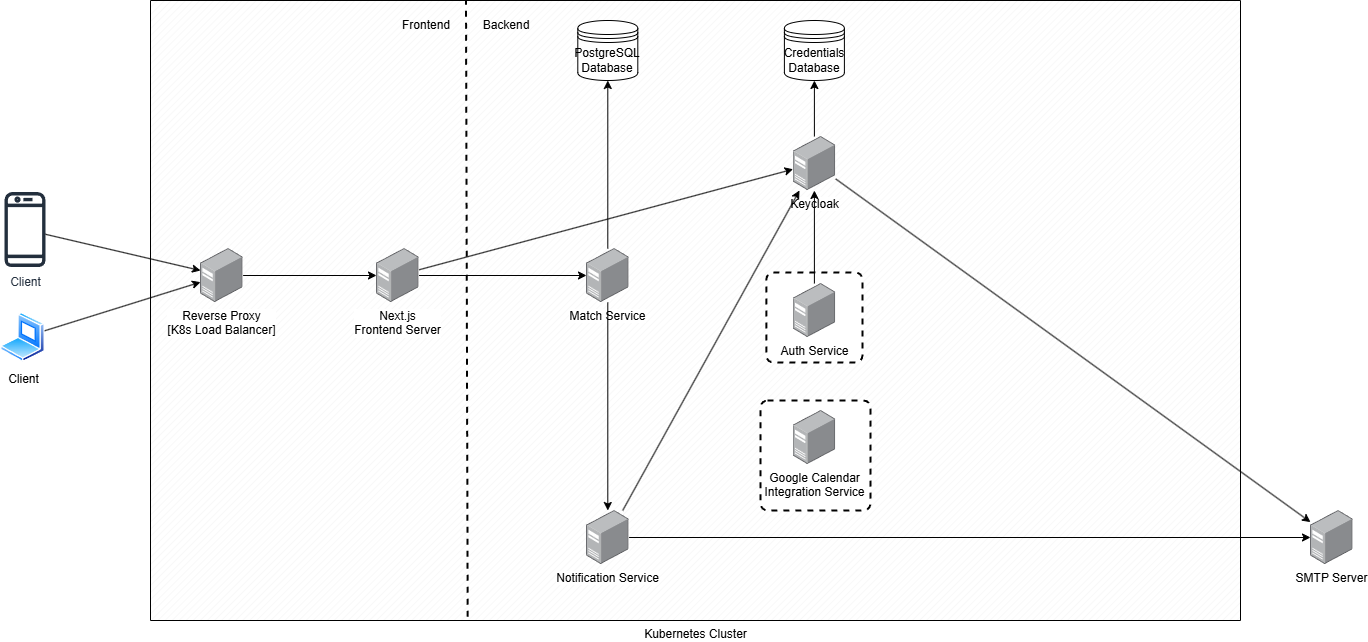

The diagram above was exported from draw.io. Its source (the exported page's mxGraphModel, read from the mxfile embedded in the PNG):
<mxGraphModel dx="1213" dy="627" grid="1" gridSize="10" guides="1" tooltips="1" connect="1" arrows="1" fold="1" page="1" pageScale="1" pageWidth="3300" pageHeight="4681" math="0" shadow="0">
  <root>
    <mxCell id="0" />
    <mxCell id="1" parent="0" />
    <mxCell id="T-Bg_Ga5d8fxvfqZr5fs-6" value="Kubernetes Cluster" style="verticalLabelPosition=bottom;verticalAlign=top;html=1;shape=mxgraph.basic.patternFillRect;fillStyle=diag;step=5;fillStrokeWidth=0.2;fillStrokeColor=#dddddd;" parent="1" vertex="1">
      <mxGeometry x="430" y="170" width="1090" height="620" as="geometry" />
    </mxCell>
    <mxCell id="T-Bg_Ga5d8fxvfqZr5fs-2" value="PostgreSQL&lt;div&gt;Database&lt;/div&gt;" style="shape=datastore;whiteSpace=wrap;html=1;" parent="1" vertex="1">
      <mxGeometry x="857.3" y="190" width="60" height="60" as="geometry" />
    </mxCell>
    <mxCell id="T-Bg_Ga5d8fxvfqZr5fs-3" value="Match Service" style="image;points=[];aspect=fixed;html=1;align=center;shadow=0;dashed=0;image=img/lib/allied_telesis/computer_and_terminals/Server_Desktop.svg;" parent="1" vertex="1">
      <mxGeometry x="866" y="418" width="42.599999999999994" height="54" as="geometry" />
    </mxCell>
    <mxCell id="T-Bg_Ga5d8fxvfqZr5fs-4" value="Keycloak" style="image;points=[];aspect=fixed;html=1;align=center;shadow=0;dashed=0;image=img/lib/allied_telesis/computer_and_terminals/Server_Desktop.svg;" parent="1" vertex="1">
      <mxGeometry x="1072.6" y="306" width="42.599999999999994" height="54" as="geometry" />
    </mxCell>
    <mxCell id="T-Bg_Ga5d8fxvfqZr5fs-7" value="Next.js&lt;div&gt;Frontend Server&lt;/div&gt;" style="image;points=[];aspect=fixed;html=1;align=center;shadow=0;dashed=0;image=img/lib/allied_telesis/computer_and_terminals/Server_Desktop.svg;" parent="1" vertex="1">
      <mxGeometry x="656" y="418" width="42.599999999999994" height="54" as="geometry" />
    </mxCell>
    <mxCell id="T-Bg_Ga5d8fxvfqZr5fs-9" value="Client" style="sketch=0;outlineConnect=0;fontColor=#232F3E;gradientColor=none;fillColor=#232F3D;strokeColor=none;dashed=0;verticalLabelPosition=bottom;verticalAlign=top;align=center;html=1;fontSize=12;fontStyle=0;aspect=fixed;pointerEvents=1;shape=mxgraph.aws4.mobile_client;" parent="1" vertex="1">
      <mxGeometry x="284" y="360" width="41" height="78" as="geometry" />
    </mxCell>
    <mxCell id="T-Bg_Ga5d8fxvfqZr5fs-10" value="Client" style="image;aspect=fixed;perimeter=ellipsePerimeter;html=1;align=center;shadow=0;dashed=0;spacingTop=3;image=img/lib/active_directory/laptop_client.svg;" parent="1" vertex="1">
      <mxGeometry x="280" y="482" width="45" height="50" as="geometry" />
    </mxCell>
    <mxCell id="T-Bg_Ga5d8fxvfqZr5fs-11" value="Reverse Proxy&lt;div&gt;[K8s Load Balancer]&lt;/div&gt;" style="image;points=[];aspect=fixed;html=1;align=center;shadow=0;dashed=0;image=img/lib/allied_telesis/computer_and_terminals/Server_Desktop.svg;" parent="1" vertex="1">
      <mxGeometry x="480" y="418" width="42.599999999999994" height="54" as="geometry" />
    </mxCell>
    <mxCell id="T-Bg_Ga5d8fxvfqZr5fs-18" value="" style="endArrow=classic;html=1;rounded=0;" parent="1" source="T-Bg_Ga5d8fxvfqZr5fs-9" target="T-Bg_Ga5d8fxvfqZr5fs-11" edge="1">
      <mxGeometry width="50" height="50" relative="1" as="geometry">
        <mxPoint x="304" y="452" as="sourcePoint" />
        <mxPoint x="354" y="402" as="targetPoint" />
      </mxGeometry>
    </mxCell>
    <mxCell id="T-Bg_Ga5d8fxvfqZr5fs-19" value="" style="endArrow=classic;html=1;rounded=0;" parent="1" source="T-Bg_Ga5d8fxvfqZr5fs-10" target="T-Bg_Ga5d8fxvfqZr5fs-11" edge="1">
      <mxGeometry width="50" height="50" relative="1" as="geometry">
        <mxPoint x="304" y="452" as="sourcePoint" />
        <mxPoint x="354" y="402" as="targetPoint" />
      </mxGeometry>
    </mxCell>
    <mxCell id="T-Bg_Ga5d8fxvfqZr5fs-20" value="" style="endArrow=classic;html=1;rounded=0;" parent="1" source="T-Bg_Ga5d8fxvfqZr5fs-11" target="T-Bg_Ga5d8fxvfqZr5fs-7" edge="1">
      <mxGeometry width="50" height="50" relative="1" as="geometry">
        <mxPoint x="696" y="600" as="sourcePoint" />
        <mxPoint x="746" y="550" as="targetPoint" />
      </mxGeometry>
    </mxCell>
    <mxCell id="T-Bg_Ga5d8fxvfqZr5fs-21" value="" style="endArrow=classic;html=1;rounded=0;" parent="1" source="T-Bg_Ga5d8fxvfqZr5fs-7" target="T-Bg_Ga5d8fxvfqZr5fs-4" edge="1">
      <mxGeometry width="50" height="50" relative="1" as="geometry">
        <mxPoint x="696" y="600" as="sourcePoint" />
        <mxPoint x="746" y="550" as="targetPoint" />
      </mxGeometry>
    </mxCell>
    <mxCell id="T-Bg_Ga5d8fxvfqZr5fs-22" value="" style="endArrow=classic;html=1;rounded=0;" parent="1" source="T-Bg_Ga5d8fxvfqZr5fs-7" target="T-Bg_Ga5d8fxvfqZr5fs-3" edge="1">
      <mxGeometry width="50" height="50" relative="1" as="geometry">
        <mxPoint x="696" y="600" as="sourcePoint" />
        <mxPoint x="746" y="550" as="targetPoint" />
      </mxGeometry>
    </mxCell>
    <mxCell id="T-Bg_Ga5d8fxvfqZr5fs-23" value="" style="endArrow=classic;html=1;rounded=0;" parent="1" source="T-Bg_Ga5d8fxvfqZr5fs-4" target="T-Bg_Ga5d8fxvfqZr5fs-26" edge="1">
      <mxGeometry width="50" height="50" relative="1" as="geometry">
        <mxPoint x="670" y="600" as="sourcePoint" />
        <mxPoint x="720" y="550" as="targetPoint" />
      </mxGeometry>
    </mxCell>
    <mxCell id="T-Bg_Ga5d8fxvfqZr5fs-24" value="" style="endArrow=classic;html=1;rounded=0;" parent="1" source="T-Bg_Ga5d8fxvfqZr5fs-3" target="T-Bg_Ga5d8fxvfqZr5fs-2" edge="1">
      <mxGeometry width="50" height="50" relative="1" as="geometry">
        <mxPoint x="890" y="644" as="sourcePoint" />
        <mxPoint x="940" y="594" as="targetPoint" />
      </mxGeometry>
    </mxCell>
    <mxCell id="T-Bg_Ga5d8fxvfqZr5fs-26" value="Credentials Database" style="shape=datastore;whiteSpace=wrap;html=1;" parent="1" vertex="1">
      <mxGeometry x="1063.8999999999999" y="190" width="60" height="60" as="geometry" />
    </mxCell>
    <mxCell id="T-Bg_Ga5d8fxvfqZr5fs-27" value="" style="endArrow=none;dashed=1;html=1;strokeWidth=2;rounded=0;exitX=0.291;exitY=0.994;exitDx=0;exitDy=0;exitPerimeter=0;entryX=0.431;entryY=0;entryDx=0;entryDy=0;entryPerimeter=0;" parent="1" source="T-Bg_Ga5d8fxvfqZr5fs-6" edge="1">
      <mxGeometry width="50" height="50" relative="1" as="geometry">
        <mxPoint x="746.4200000000001" y="690" as="sourcePoint" />
        <mxPoint x="745.5" y="170.51999999999998" as="targetPoint" />
      </mxGeometry>
    </mxCell>
    <mxCell id="T-Bg_Ga5d8fxvfqZr5fs-28" value="Frontend" style="text;html=1;align=center;verticalAlign=middle;whiteSpace=wrap;rounded=0;" parent="1" vertex="1">
      <mxGeometry x="676" y="180" width="60" height="30" as="geometry" />
    </mxCell>
    <mxCell id="T-Bg_Ga5d8fxvfqZr5fs-29" value="Backend" style="text;html=1;align=center;verticalAlign=middle;whiteSpace=wrap;rounded=0;" parent="1" vertex="1">
      <mxGeometry x="756" y="180" width="60" height="30" as="geometry" />
    </mxCell>
    <mxCell id="y6w7GBkNqYc6sx3il5a8-1" value="Notification Service" style="image;points=[];aspect=fixed;html=1;align=center;shadow=0;dashed=0;image=img/lib/allied_telesis/computer_and_terminals/Server_Desktop.svg;" parent="1" vertex="1">
      <mxGeometry x="866" y="680" width="42.599999999999994" height="54" as="geometry" />
    </mxCell>
    <mxCell id="y6w7GBkNqYc6sx3il5a8-2" value="" style="endArrow=classic;html=1;rounded=0;" parent="1" source="T-Bg_Ga5d8fxvfqZr5fs-3" target="y6w7GBkNqYc6sx3il5a8-1" edge="1">
      <mxGeometry width="50" height="50" relative="1" as="geometry">
        <mxPoint x="1166" y="590" as="sourcePoint" />
        <mxPoint x="1216" y="540" as="targetPoint" />
      </mxGeometry>
    </mxCell>
    <mxCell id="owvJU_CFd0Nxjcl-Z6nE-3" value="" style="endArrow=classic;html=1;rounded=0;" parent="1" source="y6w7GBkNqYc6sx3il5a8-1" target="T-Bg_Ga5d8fxvfqZr5fs-4" edge="1">
      <mxGeometry width="50" height="50" relative="1" as="geometry">
        <mxPoint x="1080" y="574" as="sourcePoint" />
        <mxPoint x="1130" y="524" as="targetPoint" />
      </mxGeometry>
    </mxCell>
    <mxCell id="owvJU_CFd0Nxjcl-Z6nE-4" value="SMTP Server" style="image;points=[];aspect=fixed;html=1;align=center;shadow=0;dashed=0;image=img/lib/allied_telesis/computer_and_terminals/Server_Desktop.svg;" parent="1" vertex="1">
      <mxGeometry x="1590" y="680" width="42.599999999999994" height="54" as="geometry" />
    </mxCell>
    <mxCell id="3MbXDdvrMcFI7UE_KuN3-2" value="" style="rounded=1;whiteSpace=wrap;html=1;absoluteArcSize=1;arcSize=14;strokeWidth=2;dashed=1;" parent="1" vertex="1">
      <mxGeometry x="1045.85" y="442" width="96.1" height="90" as="geometry" />
    </mxCell>
    <mxCell id="owvJU_CFd0Nxjcl-Z6nE-5" value="Auth Service" style="image;points=[];aspect=fixed;html=1;align=center;shadow=0;dashed=0;image=img/lib/allied_telesis/computer_and_terminals/Server_Desktop.svg;" parent="1" vertex="1">
      <mxGeometry x="1072.6" y="453" width="42.599999999999994" height="54" as="geometry" />
    </mxCell>
    <mxCell id="owvJU_CFd0Nxjcl-Z6nE-7" value="" style="endArrow=classic;html=1;rounded=0;" parent="1" source="owvJU_CFd0Nxjcl-Z6nE-5" target="T-Bg_Ga5d8fxvfqZr5fs-4" edge="1">
      <mxGeometry width="50" height="50" relative="1" as="geometry">
        <mxPoint x="940" y="520" as="sourcePoint" />
        <mxPoint x="990" y="470" as="targetPoint" />
      </mxGeometry>
    </mxCell>
    <mxCell id="owvJU_CFd0Nxjcl-Z6nE-8" value="" style="endArrow=classic;html=1;rounded=0;" parent="1" source="y6w7GBkNqYc6sx3il5a8-1" target="owvJU_CFd0Nxjcl-Z6nE-4" edge="1">
      <mxGeometry width="50" height="50" relative="1" as="geometry">
        <mxPoint x="940" y="520" as="sourcePoint" />
        <mxPoint x="990" y="470" as="targetPoint" />
      </mxGeometry>
    </mxCell>
    <mxCell id="3MbXDdvrMcFI7UE_KuN3-3" value="" style="rounded=1;whiteSpace=wrap;html=1;absoluteArcSize=1;arcSize=14;strokeWidth=2;dashed=1;" parent="1" vertex="1">
      <mxGeometry x="1040" y="570" width="110" height="110" as="geometry" />
    </mxCell>
    <mxCell id="owvJU_CFd0Nxjcl-Z6nE-6" value="Google Calendar&lt;div&gt;Integration Service&lt;/div&gt;" style="image;points=[];aspect=fixed;html=1;align=center;shadow=0;dashed=0;image=img/lib/allied_telesis/computer_and_terminals/Server_Desktop.svg;" parent="1" vertex="1">
      <mxGeometry x="1072.6" y="580" width="42.599999999999994" height="54" as="geometry" />
    </mxCell>
    <mxCell id="3MbXDdvrMcFI7UE_KuN3-1" value="" style="endArrow=classic;html=1;rounded=0;" parent="1" source="T-Bg_Ga5d8fxvfqZr5fs-4" target="owvJU_CFd0Nxjcl-Z6nE-4" edge="1">
      <mxGeometry width="50" height="50" relative="1" as="geometry">
        <mxPoint x="1090" y="550" as="sourcePoint" />
        <mxPoint x="1140" y="500" as="targetPoint" />
      </mxGeometry>
    </mxCell>
  </root>
</mxGraphModel>